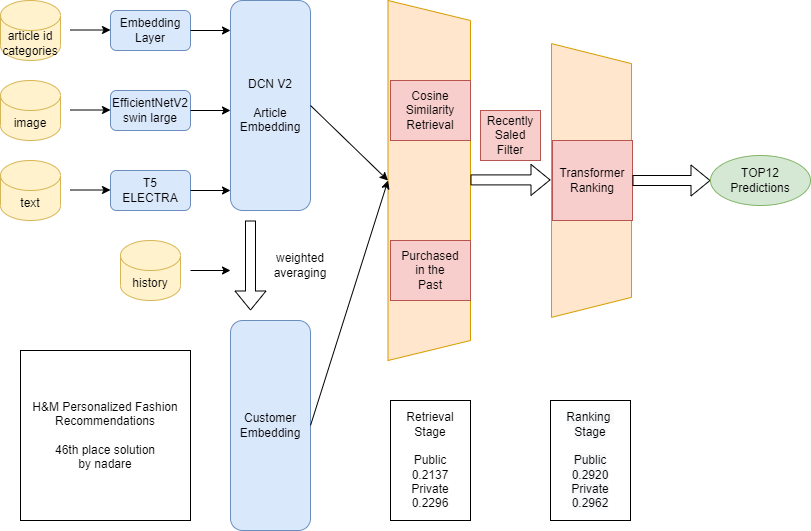

The diagram above was exported from draw.io. Its source (the exported page's mxGraphModel, read from the mxfile embedded in the PNG):
<mxGraphModel dx="1673" dy="820" grid="1" gridSize="10" guides="1" tooltips="1" connect="1" arrows="1" fold="1" page="1" pageScale="1" pageWidth="827" pageHeight="1169" math="0" shadow="0">
  <root>
    <mxCell id="0" />
    <mxCell id="1" parent="0" />
    <mxCell id="XHSrXoEekBIe7sZ1MT54-6" value="" style="endArrow=classic;html=1;rounded=0;exitX=1;exitY=0.5;exitDx=0;exitDy=0;" edge="1" parent="1">
      <mxGeometry width="50" height="50" relative="1" as="geometry">
        <mxPoint x="80" y="109.5" as="sourcePoint" />
        <mxPoint x="120" y="109.5" as="targetPoint" />
      </mxGeometry>
    </mxCell>
    <mxCell id="XHSrXoEekBIe7sZ1MT54-7" value="" style="endArrow=classic;html=1;rounded=0;exitX=1;exitY=0.5;exitDx=0;exitDy=0;" edge="1" parent="1">
      <mxGeometry width="50" height="50" relative="1" as="geometry">
        <mxPoint x="80" y="189.5" as="sourcePoint" />
        <mxPoint x="120" y="189.5" as="targetPoint" />
      </mxGeometry>
    </mxCell>
    <mxCell id="XHSrXoEekBIe7sZ1MT54-8" value="" style="endArrow=classic;html=1;rounded=0;exitX=1;exitY=0.5;exitDx=0;exitDy=0;" edge="1" parent="1">
      <mxGeometry width="50" height="50" relative="1" as="geometry">
        <mxPoint x="80" y="269.5" as="sourcePoint" />
        <mxPoint x="120" y="269.5" as="targetPoint" />
      </mxGeometry>
    </mxCell>
    <mxCell id="XHSrXoEekBIe7sZ1MT54-10" value="article id&lt;br&gt;categories" style="shape=cylinder3;whiteSpace=wrap;html=1;boundedLbl=1;backgroundOutline=1;size=15;fillColor=#fff2cc;strokeColor=#d6b656;" vertex="1" parent="1">
      <mxGeometry x="10" y="80" width="60" height="60" as="geometry" />
    </mxCell>
    <mxCell id="XHSrXoEekBIe7sZ1MT54-11" value="image" style="shape=cylinder3;whiteSpace=wrap;html=1;boundedLbl=1;backgroundOutline=1;size=15;fillColor=#fff2cc;strokeColor=#d6b656;" vertex="1" parent="1">
      <mxGeometry x="10" y="160" width="60" height="60" as="geometry" />
    </mxCell>
    <mxCell id="XHSrXoEekBIe7sZ1MT54-12" value="text" style="shape=cylinder3;whiteSpace=wrap;html=1;boundedLbl=1;backgroundOutline=1;size=15;fillColor=#fff2cc;strokeColor=#d6b656;" vertex="1" parent="1">
      <mxGeometry x="10" y="240" width="60" height="60" as="geometry" />
    </mxCell>
    <mxCell id="XHSrXoEekBIe7sZ1MT54-14" value="Embedding&lt;br&gt;Layer" style="rounded=1;whiteSpace=wrap;html=1;fillColor=#dae8fc;strokeColor=#6c8ebf;" vertex="1" parent="1">
      <mxGeometry x="120" y="90" width="80" height="40" as="geometry" />
    </mxCell>
    <mxCell id="XHSrXoEekBIe7sZ1MT54-15" value="EfficientNetV2&lt;br&gt;swin large" style="rounded=1;whiteSpace=wrap;html=1;fillColor=#dae8fc;strokeColor=#6c8ebf;" vertex="1" parent="1">
      <mxGeometry x="120" y="170" width="80" height="40" as="geometry" />
    </mxCell>
    <mxCell id="XHSrXoEekBIe7sZ1MT54-16" value="T5&lt;br&gt;ELECTRA" style="rounded=1;whiteSpace=wrap;html=1;fillColor=#dae8fc;strokeColor=#6c8ebf;" vertex="1" parent="1">
      <mxGeometry x="120" y="250" width="80" height="40" as="geometry" />
    </mxCell>
    <mxCell id="XHSrXoEekBIe7sZ1MT54-17" value="DCN V2&lt;br&gt;&lt;br&gt;Article Embedding" style="rounded=1;whiteSpace=wrap;html=1;fillColor=#dae8fc;strokeColor=#6c8ebf;" vertex="1" parent="1">
      <mxGeometry x="240" y="80" width="80" height="210" as="geometry" />
    </mxCell>
    <mxCell id="XHSrXoEekBIe7sZ1MT54-20" value="" style="endArrow=classic;html=1;rounded=0;exitX=1;exitY=0.5;exitDx=0;exitDy=0;" edge="1" parent="1" source="XHSrXoEekBIe7sZ1MT54-14">
      <mxGeometry width="50" height="50" relative="1" as="geometry">
        <mxPoint x="90" y="119.5" as="sourcePoint" />
        <mxPoint x="240" y="110" as="targetPoint" />
      </mxGeometry>
    </mxCell>
    <mxCell id="XHSrXoEekBIe7sZ1MT54-21" value="" style="endArrow=classic;html=1;rounded=0;exitX=1;exitY=0.5;exitDx=0;exitDy=0;" edge="1" parent="1" source="XHSrXoEekBIe7sZ1MT54-15">
      <mxGeometry width="50" height="50" relative="1" as="geometry">
        <mxPoint x="210" y="120" as="sourcePoint" />
        <mxPoint x="240" y="190" as="targetPoint" />
      </mxGeometry>
    </mxCell>
    <mxCell id="XHSrXoEekBIe7sZ1MT54-22" value="" style="endArrow=classic;html=1;rounded=0;exitX=1;exitY=0.5;exitDx=0;exitDy=0;" edge="1" parent="1" source="XHSrXoEekBIe7sZ1MT54-16">
      <mxGeometry width="50" height="50" relative="1" as="geometry">
        <mxPoint x="210" y="200" as="sourcePoint" />
        <mxPoint x="240" y="270" as="targetPoint" />
      </mxGeometry>
    </mxCell>
    <mxCell id="XHSrXoEekBIe7sZ1MT54-23" value="" style="shape=flexArrow;endArrow=classic;html=1;rounded=0;" edge="1" parent="1">
      <mxGeometry width="50" height="50" relative="1" as="geometry">
        <mxPoint x="260" y="300" as="sourcePoint" />
        <mxPoint x="260" y="390" as="targetPoint" />
      </mxGeometry>
    </mxCell>
    <mxCell id="XHSrXoEekBIe7sZ1MT54-24" value="history" style="shape=cylinder3;whiteSpace=wrap;html=1;boundedLbl=1;backgroundOutline=1;size=15;fillColor=#fff2cc;strokeColor=#d6b656;" vertex="1" parent="1">
      <mxGeometry x="130" y="320" width="60" height="60" as="geometry" />
    </mxCell>
    <mxCell id="XHSrXoEekBIe7sZ1MT54-25" value="" style="endArrow=classic;html=1;rounded=0;" edge="1" parent="1">
      <mxGeometry width="50" height="50" relative="1" as="geometry">
        <mxPoint x="200" y="350" as="sourcePoint" />
        <mxPoint x="240" y="350" as="targetPoint" />
      </mxGeometry>
    </mxCell>
    <mxCell id="XHSrXoEekBIe7sZ1MT54-27" value="weighted&lt;br&gt;averaging" style="text;html=1;strokeColor=none;fillColor=none;align=center;verticalAlign=middle;whiteSpace=wrap;rounded=0;" vertex="1" parent="1">
      <mxGeometry x="280" y="330" width="60" height="30" as="geometry" />
    </mxCell>
    <mxCell id="XHSrXoEekBIe7sZ1MT54-29" value="Customer&lt;br&gt;Embedding" style="rounded=1;whiteSpace=wrap;html=1;fillColor=#dae8fc;strokeColor=#6c8ebf;" vertex="1" parent="1">
      <mxGeometry x="240" y="400" width="80" height="210" as="geometry" />
    </mxCell>
    <mxCell id="XHSrXoEekBIe7sZ1MT54-30" value="" style="shape=trapezoid;perimeter=trapezoidPerimeter;whiteSpace=wrap;html=1;fixedSize=1;rotation=90;fillColor=#ffe6cc;strokeColor=#d79b00;" vertex="1" parent="1">
      <mxGeometry x="258.75" y="218.75" width="360" height="82.5" as="geometry" />
    </mxCell>
    <mxCell id="XHSrXoEekBIe7sZ1MT54-31" value="Cosine Similarity&lt;br&gt;Retrieval" style="rounded=0;whiteSpace=wrap;html=1;fillColor=#f8cecc;strokeColor=#b85450;" vertex="1" parent="1">
      <mxGeometry x="400" y="160" width="80" height="60" as="geometry" />
    </mxCell>
    <mxCell id="XHSrXoEekBIe7sZ1MT54-33" value="" style="shape=trapezoid;perimeter=trapezoidPerimeter;whiteSpace=wrap;html=1;fixedSize=1;rotation=90;fillColor=#ffe6cc;strokeColor=#d79b00;" vertex="1" parent="1">
      <mxGeometry x="464.13" y="220" width="273.75" height="80" as="geometry" />
    </mxCell>
    <mxCell id="XHSrXoEekBIe7sZ1MT54-34" value="Transformer&lt;br&gt;Ranking" style="whiteSpace=wrap;html=1;aspect=fixed;fillColor=#f8cecc;strokeColor=#b85450;" vertex="1" parent="1">
      <mxGeometry x="562" y="220" width="80" height="80" as="geometry" />
    </mxCell>
    <mxCell id="XHSrXoEekBIe7sZ1MT54-35" value="Purchased&lt;br&gt;in the&lt;br&gt;Past" style="rounded=0;whiteSpace=wrap;html=1;fillColor=#f8cecc;strokeColor=#b85450;" vertex="1" parent="1">
      <mxGeometry x="400" y="320" width="80" height="60" as="geometry" />
    </mxCell>
    <mxCell id="XHSrXoEekBIe7sZ1MT54-36" value="" style="endArrow=classic;html=1;rounded=0;exitX=1;exitY=0.5;exitDx=0;exitDy=0;entryX=0.5;entryY=1;entryDx=0;entryDy=0;" edge="1" parent="1" source="XHSrXoEekBIe7sZ1MT54-17" target="XHSrXoEekBIe7sZ1MT54-30">
      <mxGeometry width="50" height="50" relative="1" as="geometry">
        <mxPoint x="300" y="230" as="sourcePoint" />
        <mxPoint x="350" y="180" as="targetPoint" />
      </mxGeometry>
    </mxCell>
    <mxCell id="XHSrXoEekBIe7sZ1MT54-37" value="" style="endArrow=classic;html=1;rounded=0;exitX=1;exitY=0.5;exitDx=0;exitDy=0;entryX=0.5;entryY=1;entryDx=0;entryDy=0;" edge="1" parent="1" source="XHSrXoEekBIe7sZ1MT54-29" target="XHSrXoEekBIe7sZ1MT54-30">
      <mxGeometry width="50" height="50" relative="1" as="geometry">
        <mxPoint x="300" y="230" as="sourcePoint" />
        <mxPoint x="350" y="180" as="targetPoint" />
      </mxGeometry>
    </mxCell>
    <mxCell id="XHSrXoEekBIe7sZ1MT54-39" value="" style="shape=flexArrow;endArrow=classic;html=1;rounded=0;" edge="1" parent="1">
      <mxGeometry width="50" height="50" relative="1" as="geometry">
        <mxPoint x="480" y="259.41" as="sourcePoint" />
        <mxPoint x="560" y="259.41" as="targetPoint" />
      </mxGeometry>
    </mxCell>
    <mxCell id="XHSrXoEekBIe7sZ1MT54-44" value="Recently&lt;br&gt;Saled&lt;br&gt;Filter" style="rounded=0;whiteSpace=wrap;html=1;fillColor=#f8cecc;strokeColor=#b85450;" vertex="1" parent="1">
      <mxGeometry x="490" y="190" width="60" height="50" as="geometry" />
    </mxCell>
    <mxCell id="XHSrXoEekBIe7sZ1MT54-45" value="" style="shape=flexArrow;endArrow=classic;html=1;rounded=0;entryX=0;entryY=0.5;entryDx=0;entryDy=0;exitX=1;exitY=0.5;exitDx=0;exitDy=0;" edge="1" parent="1" source="XHSrXoEekBIe7sZ1MT54-34" target="XHSrXoEekBIe7sZ1MT54-47">
      <mxGeometry width="50" height="50" relative="1" as="geometry">
        <mxPoint x="647" y="260" as="sourcePoint" />
        <mxPoint x="716.88" y="259.5" as="targetPoint" />
      </mxGeometry>
    </mxCell>
    <mxCell id="XHSrXoEekBIe7sZ1MT54-47" value="TOP12&lt;br&gt;Predictions" style="ellipse;whiteSpace=wrap;html=1;fillColor=#d5e8d4;strokeColor=#82b366;" vertex="1" parent="1">
      <mxGeometry x="720" y="235" width="100" height="50" as="geometry" />
    </mxCell>
    <mxCell id="XHSrXoEekBIe7sZ1MT54-50" value="H&amp;amp;M Personalized Fashion Recommendations&lt;br&gt;&lt;br&gt;46th place solution&lt;br&gt;by nadare" style="whiteSpace=wrap;html=1;aspect=fixed;" vertex="1" parent="1">
      <mxGeometry x="30" y="430" width="170" height="170" as="geometry" />
    </mxCell>
    <mxCell id="XHSrXoEekBIe7sZ1MT54-54" value="&lt;span style=&quot;&quot;&gt;Retrieval Stage&lt;/span&gt;&lt;br style=&quot;&quot;&gt;&lt;br style=&quot;&quot;&gt;&lt;span style=&quot;&quot;&gt;Public&lt;br&gt;0.2137&lt;/span&gt;&lt;br style=&quot;&quot;&gt;&lt;span style=&quot;&quot;&gt;Private&lt;/span&gt;&lt;br style=&quot;&quot;&gt;&lt;span style=&quot;&quot;&gt;0.2296&lt;/span&gt;" style="rounded=0;whiteSpace=wrap;html=1;" vertex="1" parent="1">
      <mxGeometry x="400" y="480" width="80" height="120" as="geometry" />
    </mxCell>
    <mxCell id="XHSrXoEekBIe7sZ1MT54-55" value="&lt;span style=&quot;color: rgb(0, 0, 0); font-family: Helvetica; font-size: 12px; font-style: normal; font-variant-ligatures: normal; font-variant-caps: normal; font-weight: 400; letter-spacing: normal; orphans: 2; text-align: center; text-indent: 0px; text-transform: none; widows: 2; word-spacing: 0px; -webkit-text-stroke-width: 0px; background-color: rgb(248, 249, 250); text-decoration-thickness: initial; text-decoration-style: initial; text-decoration-color: initial; float: none; display: inline !important;&quot;&gt;Ranking &lt;br&gt;Stage&lt;/span&gt;&lt;br style=&quot;color: rgb(0, 0, 0); font-family: Helvetica; font-size: 12px; font-style: normal; font-variant-ligatures: normal; font-variant-caps: normal; font-weight: 400; letter-spacing: normal; orphans: 2; text-align: center; text-indent: 0px; text-transform: none; widows: 2; word-spacing: 0px; -webkit-text-stroke-width: 0px; background-color: rgb(248, 249, 250); text-decoration-thickness: initial; text-decoration-style: initial; text-decoration-color: initial;&quot;&gt;&lt;br style=&quot;color: rgb(0, 0, 0); font-family: Helvetica; font-size: 12px; font-style: normal; font-variant-ligatures: normal; font-variant-caps: normal; font-weight: 400; letter-spacing: normal; orphans: 2; text-align: center; text-indent: 0px; text-transform: none; widows: 2; word-spacing: 0px; -webkit-text-stroke-width: 0px; background-color: rgb(248, 249, 250); text-decoration-thickness: initial; text-decoration-style: initial; text-decoration-color: initial;&quot;&gt;&lt;span style=&quot;color: rgb(0, 0, 0); font-family: Helvetica; font-size: 12px; font-style: normal; font-variant-ligatures: normal; font-variant-caps: normal; font-weight: 400; letter-spacing: normal; orphans: 2; text-align: center; text-indent: 0px; text-transform: none; widows: 2; word-spacing: 0px; -webkit-text-stroke-width: 0px; background-color: rgb(248, 249, 250); text-decoration-thickness: initial; text-decoration-style: initial; text-decoration-color: initial; float: none; display: inline !important;&quot;&gt;Public&lt;br&gt;0.2920&lt;/span&gt;&lt;br style=&quot;color: rgb(0, 0, 0); font-family: Helvetica; font-size: 12px; font-style: normal; font-variant-ligatures: normal; font-variant-caps: normal; font-weight: 400; letter-spacing: normal; orphans: 2; text-align: center; text-indent: 0px; text-transform: none; widows: 2; word-spacing: 0px; -webkit-text-stroke-width: 0px; background-color: rgb(248, 249, 250); text-decoration-thickness: initial; text-decoration-style: initial; text-decoration-color: initial;&quot;&gt;&lt;span style=&quot;color: rgb(0, 0, 0); font-family: Helvetica; font-size: 12px; font-style: normal; font-variant-ligatures: normal; font-variant-caps: normal; font-weight: 400; letter-spacing: normal; orphans: 2; text-align: center; text-indent: 0px; text-transform: none; widows: 2; word-spacing: 0px; -webkit-text-stroke-width: 0px; background-color: rgb(248, 249, 250); text-decoration-thickness: initial; text-decoration-style: initial; text-decoration-color: initial; float: none; display: inline !important;&quot;&gt;Private&lt;/span&gt;&lt;br style=&quot;color: rgb(0, 0, 0); font-family: Helvetica; font-size: 12px; font-style: normal; font-variant-ligatures: normal; font-variant-caps: normal; font-weight: 400; letter-spacing: normal; orphans: 2; text-align: center; text-indent: 0px; text-transform: none; widows: 2; word-spacing: 0px; -webkit-text-stroke-width: 0px; background-color: rgb(248, 249, 250); text-decoration-thickness: initial; text-decoration-style: initial; text-decoration-color: initial;&quot;&gt;&lt;span style=&quot;color: rgb(0, 0, 0); font-family: Helvetica; font-size: 12px; font-style: normal; font-variant-ligatures: normal; font-variant-caps: normal; font-weight: 400; letter-spacing: normal; orphans: 2; text-align: center; text-indent: 0px; text-transform: none; widows: 2; word-spacing: 0px; -webkit-text-stroke-width: 0px; background-color: rgb(248, 249, 250); text-decoration-thickness: initial; text-decoration-style: initial; text-decoration-color: initial; float: none; display: inline !important;&quot;&gt;0.2962&lt;/span&gt;" style="rounded=0;whiteSpace=wrap;html=1;" vertex="1" parent="1">
      <mxGeometry x="560" y="480" width="80" height="120" as="geometry" />
    </mxCell>
  </root>
</mxGraphModel>